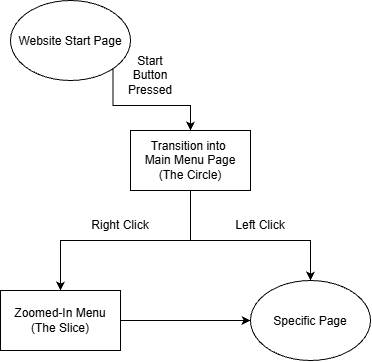

The diagram above was exported from draw.io. Its source (the exported page's mxGraphModel, read from the mxfile embedded in the PNG):
<mxGraphModel dx="1178" dy="658" grid="1" gridSize="10" guides="1" tooltips="1" connect="1" arrows="1" fold="1" page="1" pageScale="1" pageWidth="850" pageHeight="1100" math="0" shadow="0">
  <root>
    <mxCell id="0" />
    <mxCell id="1" parent="0" />
    <mxCell id="ZV-6rNOys02bNw3SbOvv-8" edge="1" parent="1" source="ZV-6rNOys02bNw3SbOvv-2" style="edgeStyle=orthogonalEdgeStyle;rounded=0;orthogonalLoop=1;jettySize=auto;html=1;exitX=1;exitY=1;exitDx=0;exitDy=0;defaultLabelBackgroundColor=page;" target="ZV-6rNOys02bNw3SbOvv-4">
      <mxGeometry relative="1" as="geometry" />
    </mxCell>
    <mxCell id="ZV-6rNOys02bNw3SbOvv-2" parent="1" style="ellipse;whiteSpace=wrap;html=1;shapeInside=1;" value="Website Start Page" vertex="1">
      <mxGeometry height="80" width="120" x="260" y="50" as="geometry" />
    </mxCell>
    <mxCell id="ZV-6rNOys02bNw3SbOvv-9" edge="1" parent="1" source="ZV-6rNOys02bNw3SbOvv-4" style="edgeStyle=orthogonalEdgeStyle;rounded=0;orthogonalLoop=1;jettySize=auto;html=1;exitX=0.5;exitY=1;exitDx=0;exitDy=0;entryX=0.5;entryY=0;entryDx=0;entryDy=0;defaultLabelBackgroundColor=page;" target="ZV-6rNOys02bNw3SbOvv-5">
      <mxGeometry relative="1" as="geometry" />
    </mxCell>
    <mxCell id="ZV-6rNOys02bNw3SbOvv-10" edge="1" parent="1" source="ZV-6rNOys02bNw3SbOvv-4" style="edgeStyle=orthogonalEdgeStyle;rounded=0;orthogonalLoop=1;jettySize=auto;html=1;exitX=0.5;exitY=1;exitDx=0;exitDy=0;defaultLabelBackgroundColor=page;entryX=0.5;entryY=0;entryDx=0;entryDy=0;" target="ZV-6rNOys02bNw3SbOvv-11">
      <mxGeometry relative="1" x="-0.1364" as="geometry">
        <Array as="points">
          <mxPoint x="440" y="290" />
          <mxPoint x="560" y="290" />
        </Array>
        <mxPoint x="560" y="310" as="targetPoint" />
      </mxGeometry>
    </mxCell>
    <mxCell id="ZV-6rNOys02bNw3SbOvv-4" parent="1" style="rounded=0;whiteSpace=wrap;html=1;" value="Transition into&amp;nbsp;&lt;div&gt;Main Menu Page&lt;/div&gt;&lt;div&gt;(The Circle)&lt;/div&gt;" vertex="1">
      <mxGeometry height="60" width="120" x="380" y="180" as="geometry" />
    </mxCell>
    <mxCell id="ZV-6rNOys02bNw3SbOvv-5" parent="1" style="rounded=0;whiteSpace=wrap;html=1;" value="Zoomed-In Menu&lt;div&gt;(The Slice)&lt;/div&gt;" vertex="1">
      <mxGeometry height="60" width="120" x="250" y="340" as="geometry" />
    </mxCell>
    <mxCell id="ZV-6rNOys02bNw3SbOvv-11" parent="1" style="ellipse;whiteSpace=wrap;html=1;shapeInside=1;" value="Specific Page" vertex="1">
      <mxGeometry height="80" width="120" x="500" y="330" as="geometry" />
    </mxCell>
    <mxCell id="ZV-6rNOys02bNw3SbOvv-12" parent="1" style="text;html=1;whiteSpace=wrap;strokeColor=none;fillColor=none;align=center;verticalAlign=middle;rounded=0;" value="Right Click" vertex="1">
      <mxGeometry height="30" width="60" x="340" y="260" as="geometry" />
    </mxCell>
    <mxCell id="ZV-6rNOys02bNw3SbOvv-13" parent="1" style="text;html=1;whiteSpace=wrap;strokeColor=none;fillColor=none;align=center;verticalAlign=middle;rounded=0;" value="Left Click" vertex="1">
      <mxGeometry height="30" width="60" x="480" y="260" as="geometry" />
    </mxCell>
    <mxCell id="ZV-6rNOys02bNw3SbOvv-14" parent="1" style="text;html=1;whiteSpace=wrap;strokeColor=none;fillColor=none;align=center;verticalAlign=middle;rounded=0;" value="Start Button Pressed" vertex="1">
      <mxGeometry height="30" width="60" x="370" y="110" as="geometry" />
    </mxCell>
    <mxCell id="ZV-6rNOys02bNw3SbOvv-16" edge="1" parent="1" source="ZV-6rNOys02bNw3SbOvv-5" style="edgeStyle=orthogonalEdgeStyle;rounded=0;orthogonalLoop=1;jettySize=auto;html=1;exitX=1;exitY=0.5;exitDx=0;exitDy=0;entryX=0;entryY=0.5;entryDx=0;entryDy=0;defaultLabelBackgroundColor=page;" target="ZV-6rNOys02bNw3SbOvv-11">
      <mxGeometry relative="1" x="-0.0757" as="geometry" />
    </mxCell>
  </root>
</mxGraphModel>